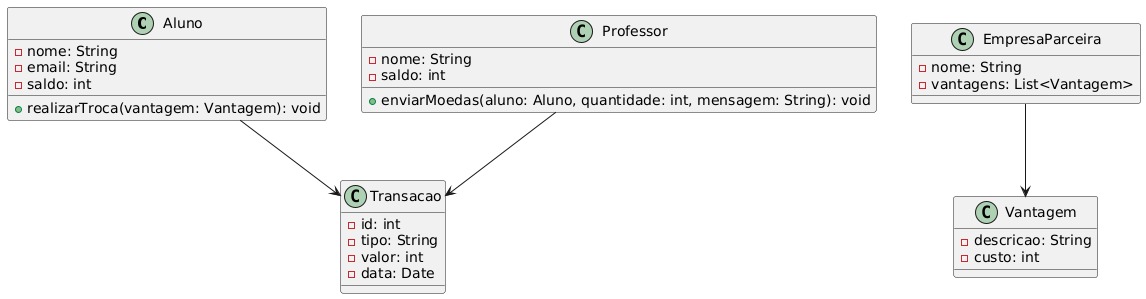

The diagram above was rendered by PlantUML. Its source (embedded in the PNG):
@startuml
class Aluno {
    - nome: String
    - email: String
    - saldo: int
    + realizarTroca(vantagem: Vantagem): void
}

class Professor {
    - nome: String
    - saldo: int
    + enviarMoedas(aluno: Aluno, quantidade: int, mensagem: String): void
}

class EmpresaParceira {
    - nome: String
    - vantagens: List<Vantagem>
}

class Vantagem {
    - descricao: String
    - custo: int
}

class Transacao {
    - id: int
    - tipo: String
    - valor: int
    - data: Date
}

Aluno --> Transacao
Professor --> Transacao
EmpresaParceira --> Vantagem
@enduml